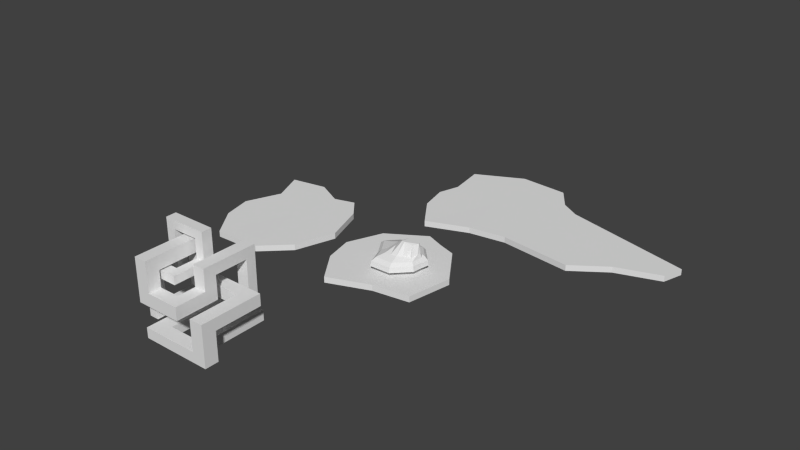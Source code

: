 # Source: EnvironmentTest2.blend  (saved by Blender 2.75.0; exported with 4.5.12 LTS)
import bpy
from mathutils import Matrix  # noqa: F401  (used for matrix-valued properties, if any)

bpy.ops.wm.read_factory_settings(use_empty=True)
scene = bpy.context.scene
scene.name = 'Scene'

# ---- collections
col_collection_1 = bpy.data.collections.new('Collection 1'); scene.collection.children.link(col_collection_1)

# ---- materials (node trees are filled in below, after node groups)
mat_material = bpy.data.materials.new('Material')
mat_material.alpha_threshold = 0.0
mat_material.use_transparent_shadow = False
mat_material.roughness = 0.5
mat_material.line_color = (0.0, 0.0, 0.0, 1.0)

# ---- material node trees

# ---- world
world_world = bpy.data.worlds.new('World'); scene.world = world_world
world_world.color = (0.05088, 0.05088, 0.05088)
world_world.use_sun_shadow = False
world_world.sun_shadow_jitter_overblur = 0.0
world_world.cycles.sampling_method = 'MANUAL'
world_world.cycles.sample_map_resolution = 256

# ---- meshes
me_cube_007 = bpy.data.meshes.new('Cube.007')
me_cube_007.from_pydata([(-13.46, -2.145, -0.4393), (-13.46, -2.145, 0.4367), (-13.32, 6.487, -0.4393), (-13.32, 6.487, 0.4367), (2.511, -7.909, -0.4326), (2.511, -7.909, 0.4435), (6.293, 4.491, -0.4393), (6.293, 4.491, 0.4367), (3.437, 6.206, 0.4367), (3.437, 6.206, -0.4393), (-3.005, -8.737, 0.4543), (-3.005, -8.737, -0.4218), (-12.48, 1.045, 0.4367), (-12.48, 1.045, -0.4393), (3.704, -1.156, 0.4367), (3.704, -1.156, -0.4393), (-0.5974, -1.293, 0.4367), (-0.5974, -1.293, -0.4393), (-6.279, 10.04, -0.4393), (-12.47, -6.5, 0.4367), (-6.279, 10.04, 0.4367), (-12.47, -6.5, -0.4393), (-8.225, 1.082, -0.4393), (-8.225, 1.082, 0.4367), (1.009, 9.583, 0.4367), (-9.223, -11.13, -0.4393), (-4.845, -0.2812, -0.4393), (1.009, 9.583, -0.4393), (-9.223, -11.13, 0.4367), (-4.845, -0.2812, 0.4367), (25.73, -0.4392, 0.4367), (25.73, -0.4392, -0.4393), (18.33, -5.717, 0.4367), (13.33, -9.291, 0.4435), (13.33, -9.291, -0.4326), (18.33, -5.717, -0.4393), (-12.92, 3.919, 0.4367), (5.071, 1.826, -0.4393), (-12.92, 3.919, -0.4393), (5.071, 1.826, 0.4367), (1.533, 2.667, 0.4367), (1.533, 2.667, -0.4393), (-7.197, 5.811, -0.4393), (-7.197, 5.811, 0.4367), (-1.754, 4.928, 0.4367), (-1.754, 4.928, -0.4393), (24.83, -3.484, -0.4393), (24.83, -3.484, 0.4367)], [], [(36, 3, 2, 38), (8, 7, 6, 9), (5, 4, 34, 33), (19, 1, 0, 21), (41, 9, 6, 37), (43, 20, 3, 36), (39, 7, 8, 40), (45, 27, 9, 41), (5, 10, 11, 4), (24, 8, 9, 27), (25, 26, 17, 11), (5, 14, 16, 10), (19, 23, 12, 1), (11, 17, 15, 4), (4, 15, 35, 34), (1, 12, 13, 0), (28, 29, 23, 19), (0, 13, 22, 21), (3, 20, 18, 2), (38, 2, 18, 42), (44, 24, 20, 43), (28, 19, 21, 25), (10, 28, 25, 11), (40, 8, 24, 44), (10, 16, 29, 28), (21, 22, 26, 25), (20, 24, 27, 18), (42, 18, 27, 45), (32, 33, 34, 35), (47, 32, 35, 46), (39, 14, 32, 47), (37, 6, 31, 46), (14, 5, 33, 32), (6, 7, 30, 31), (15, 37, 46, 35), (7, 39, 47, 30), (30, 47, 46, 31), (22, 42, 45, 26), (16, 40, 44, 29), (29, 44, 43, 23), (13, 38, 42, 22), (26, 45, 41, 17), (14, 39, 40, 16), (23, 43, 36, 12), (17, 41, 37, 15), (12, 36, 38, 13)])
me_cube_007.use_remesh_preserve_volume = False
me_cube_007.use_remesh_preserve_attributes = False
me_cube_007.use_mirror_vertex_groups = False
me_cube_007.update()
me_cube_006 = bpy.data.meshes.new('Cube.006')
me_cube_006.from_pydata([(-8.01, -2.139, -0.4397), (-8.01, -2.139, 0.4364), (-7.819, 7.971, -0.4397), (-7.819, 7.971, 0.4364), (7.214, -7.22, -0.4329), (7.214, -7.22, 0.4432), (7.043, 5.086, -0.4397), (7.043, 5.086, 0.4364), (4.736, 7.842, 0.4364), (4.736, 7.842, -0.4397), (3.334, -10.96, 0.454), (3.334, -10.96, -0.4221), (-5.835, 3.119, 0.4364), (-5.835, 3.119, -0.4397), (9.15, -1.151, 0.4364), (9.15, -1.151, -0.4397), (2.448, -1.151, 0.4364), (2.448, -1.151, -0.4397), (-2.467, 8.97, -0.4397), (-7.02, -6.495, 0.4364), (-2.467, 8.97, 0.4364), (-7.02, -6.495, -0.4397), (-1.245, 0.5991, -0.4397), (-1.245, 0.5991, 0.4364), (1.647, 6.933, 0.4364), (-3.777, -11.12, -0.4397), (0.6013, -0.2758, -0.4397), (1.647, 6.933, -0.4397), (-3.777, -11.12, 0.4364), (0.6013, -0.2758, 0.4364)], [], [(12, 3, 2, 13), (8, 7, 6, 9), (14, 5, 4, 15), (19, 1, 0, 21), (17, 9, 6, 15), (23, 20, 3, 12), (14, 7, 8, 16), (26, 27, 9, 17), (5, 10, 11, 4), (24, 8, 9, 27), (25, 26, 17, 11), (5, 14, 16, 10), (19, 23, 12, 1), (11, 17, 15, 4), (7, 14, 15, 6), (1, 12, 13, 0), (28, 29, 23, 19), (0, 13, 22, 21), (3, 20, 18, 2), (13, 2, 18, 22), (29, 24, 20, 23), (28, 19, 21, 25), (10, 28, 25, 11), (16, 8, 24, 29), (10, 16, 29, 28), (21, 22, 26, 25), (20, 24, 27, 18), (22, 18, 27, 26)])
me_cube_006.use_remesh_preserve_volume = False
me_cube_006.use_remesh_preserve_attributes = False
me_cube_006.use_mirror_vertex_groups = False
me_cube_006.update()
me_cube_003 = bpy.data.meshes.new('Cube.003')
me_cube_003.from_pydata([(-14.36, -1.797, -1.311), (-10.46, -0.9884, 0.438), (-3.012, 10.99, -1.311), (-2.671, 7.787, 0.438), (8.903, -10.19, -1.301), (5.509, -6.752, 0.4448), (4.916, 8.068, -1.311), (2.772, 5.784, 0.438), (1.319, 6.253, 5.727), (0.8779, 9.406, -1.311), (-0.006345, -7.58, 0.4556), (0.8687, -11.4, -1.285), (-8.283, 4.27, 0.438), (-11.19, 5.862, -1.311), (6.702, 0.0, 0.438), (10.64, -0.3574, -1.311), (0.0, 0.0, 6.243), (1.411, 11.04, -5.987), (-1.067, 10.2, -1.311), (-9.467, -5.344, 0.438), (-1.646, 8.738, 6.243), (-12.91, -8.142, -1.311), (10.96, -12.28, -5.976), (-3.693, 1.75, 6.243), (-0.5311, 8.922, 6.243), (-8.19, -14.89, -1.311), (1.4, -13.72, -5.957), (-0.09466, 9.801, -1.311), (-6.225, -9.974, 0.438), (-1.846, 0.8749, 6.243), (-5.477, 6.029, 0.438), (7.778, 3.855, -1.311), (-7.1, 8.424, -1.311), (4.737, 2.892, 0.438), (0.8002, 1.607, 6.243), (6.218, 9.451, -5.987), (9.624, 4.438, -5.987), (-3.804, 3.706, 6.243), (-1.257, 3.924, 6.243), (-3.219, 12.92, -5.987), (-12.77, 2.032, -1.311), (6.106, -3.376, 0.4414), (-0.003173, -3.79, 2.75), (-0.9037, 11.98, -5.987), (-9.37, 1.641, 0.438), (9.772, -5.275, -1.306), (-6.58, -1.797, 2.741), (-16.72, -2.29, -5.987), (-4.036, -4.55, 2.741), (-14.83, 2.268, -5.987), (-14.39, 2.218, -3.173), (-16.21, -2.183, -3.173), (-0.9392, 11.6, -3.173), (-3.175, 12.51, -3.173), (9.228, 4.313, -3.173), (5.938, 9.155, -3.173), (1.286, -13.22, -3.144), (10.52, -11.83, -3.162), (1.297, 10.69, -3.173), (-9.125, -17.23, -3.173), (-7.873, 9.565, -3.173), (-12.57, 6.62, -3.173), (11.52, -6.181, -3.167), (12.52, -0.5285, -3.173), (0.1787, 11.15, -3.173), (-14.55, -9.475, -3.173), (-9.381, -17.87, -5.987), (1.406, -7.147, -5.972), (-8.083, 9.876, -5.987), (-12.95, 6.826, -5.987), (12.0, -6.429, -5.981), (13.03, -0.5761, -5.987), (1.411, 5.234, -5.987), (1.411, -0.5761, -5.987), (-1.79, 0.9408, -5.987), (0.2538, 11.51, -5.987), (-15.0, -9.841, -5.987), (-4.991, 2.458, -5.987), (-9.997, -3.692, -5.987), (-2.947, 7.221, -5.987), (-5.585, -8.464, -5.987), (-0.768, 6.227, -5.987), (-12.41, -1.393, -0.4363), (-2.842, 9.387, -0.4363), (3.844, 6.926, -0.4363), (7.206, -8.473, -0.428), (0.4312, -9.49, -0.4147), (0.6921, 8.774, 1.022), (8.672, -0.1787, -0.4363), (-9.735, 5.066, -0.4363), (-0.9481, 9.441, 1.022), (-11.19, -6.743, -0.4363), (-7.207, -12.43, -0.4363), (-0.128, 9.107, 1.022), (6.258, 3.374, -0.4363), (-6.288, 7.226, -0.4363), (-11.07, 1.837, -0.4363), (7.939, -4.326, -0.4321)], [], [(95, 83, 2, 32), (87, 84, 6, 9), (97, 85, 4, 45), (91, 82, 0, 21), (2, 18, 52, 53), (37, 20, 3, 30), (33, 7, 8, 34), (9, 6, 55, 58), (85, 86, 11, 4), (93, 87, 9, 27), (21, 0, 51, 65), (41, 14, 16, 42), (46, 23, 12, 44), (31, 15, 63, 54), (94, 88, 15, 31), (96, 89, 13, 40), (48, 29, 23, 46), (4, 11, 56, 57), (83, 90, 18, 2), (0, 40, 50, 51), (38, 24, 20, 37), (92, 91, 21, 25), (86, 92, 25, 11), (34, 8, 24, 38), (42, 16, 29, 48), (27, 9, 58, 64), (90, 93, 27, 18), (18, 27, 64, 52), (40, 13, 61, 50), (16, 34, 38, 29), (29, 38, 37, 23), (6, 31, 54, 55), (84, 94, 31, 6), (15, 45, 62, 63), (14, 33, 34, 16), (23, 37, 30, 12), (25, 21, 65, 59), (89, 95, 32, 13), (11, 25, 59, 56), (10, 42, 48, 28), (45, 4, 57, 62), (28, 48, 46, 19), (82, 96, 40, 0), (13, 32, 60, 61), (19, 46, 44, 1), (5, 41, 42, 10), (32, 2, 53, 60), (88, 97, 45, 15), (65, 51, 47, 76), (56, 59, 66, 26), (52, 64, 75, 43), (64, 58, 17, 75), (58, 55, 35, 17), (62, 57, 22, 70), (57, 56, 26, 22), (59, 65, 76, 66), (55, 54, 36, 35), (50, 61, 69, 49), (53, 52, 43, 39), (60, 53, 39, 68), (63, 62, 70, 71), (51, 50, 49, 47), (54, 63, 71, 36), (61, 60, 68, 69), (72, 17, 35, 36), (81, 75, 17, 72), (80, 74, 73, 67), (67, 73, 71, 70), (49, 69, 77, 78), (68, 39, 43, 79), (78, 77, 74, 80), (79, 43, 75, 81), (77, 79, 81, 74), (69, 68, 79, 77), (74, 81, 72, 73), (73, 72, 36, 71), (76, 78, 80, 66), (47, 49, 78, 76), (26, 67, 70, 22), (66, 80, 67, 26), (14, 41, 97, 88), (1, 44, 96, 82), (12, 30, 95, 89), (7, 33, 94, 84), (20, 24, 93, 90), (10, 28, 92, 86), (28, 19, 91, 92), (3, 20, 90, 83), (44, 12, 89, 96), (33, 14, 88, 94), (24, 8, 87, 93), (5, 10, 86, 85), (19, 1, 82, 91), (41, 5, 85, 97), (8, 7, 84, 87), (30, 3, 83, 95)])
me_cube_003.use_remesh_preserve_volume = False
me_cube_003.use_remesh_preserve_attributes = False
me_cube_003.use_mirror_vertex_groups = False
me_cube_003.update()
me_cube_001 = bpy.data.meshes.new('Cube.001')
me_cube_001.from_pydata([(-8.48, -1.705, -0.4397), (-8.48, -1.705, 0.4364), (-0.6928, 7.071, -0.4397), (-0.6928, 7.071, 0.4364), (7.487, -7.469, -0.4329), (7.487, -7.469, 0.4432), (4.75, 5.067, -0.4397), (4.75, 5.067, 0.4364), (1.978, 5.986, 0.4364), (1.978, 5.986, -0.4397), (1.972, -8.297, 0.454), (1.972, -8.297, -0.4221), (-6.305, 3.553, 0.4364), (-6.305, 3.553, -0.4397), (8.68, -0.7165, 0.4364), (8.68, -0.7165, -0.4397), (1.978, -0.7165, 0.4364), (1.978, -0.7165, -0.4397), (0.6426, 6.528, -0.4397), (-7.489, -6.06, 0.4364), (0.6426, 6.528, 0.4364), (-7.489, -6.06, -0.4397), (-1.715, 1.033, -0.4397), (-1.715, 1.033, 0.4364), (1.31, 6.257, 0.4364), (-4.247, -10.69, -0.4397), (0.1314, 0.1584, -0.4397), (1.31, 6.257, -0.4397), (-4.247, -10.69, 0.4364), (0.1314, 0.1584, 0.4364)], [], [(12, 3, 2, 13), (8, 7, 6, 9), (14, 5, 4, 15), (19, 1, 0, 21), (17, 9, 6, 15), (23, 20, 3, 12), (14, 7, 8, 16), (26, 27, 9, 17), (5, 10, 11, 4), (24, 8, 9, 27), (25, 26, 17, 11), (5, 14, 16, 10), (19, 23, 12, 1), (11, 17, 15, 4), (7, 14, 15, 6), (1, 12, 13, 0), (28, 29, 23, 19), (0, 13, 22, 21), (3, 20, 18, 2), (13, 2, 18, 22), (29, 24, 20, 23), (28, 19, 21, 25), (10, 28, 25, 11), (16, 8, 24, 29), (10, 16, 29, 28), (21, 22, 26, 25), (20, 24, 27, 18), (22, 18, 27, 26)])
me_cube_001.use_remesh_preserve_volume = False
me_cube_001.use_remesh_preserve_attributes = False
me_cube_001.use_mirror_vertex_groups = False
me_cube_001.update()
me_cube = bpy.data.meshes.new('Cube')
me_cube.from_pydata([(6.908, -3.563, -5.96), (6.908, -5.563, -5.96), (4.908, -5.563, -5.96), (4.908, -3.563, -5.96), (6.908, -3.563, -0.008786), (6.908, -5.563, -0.008786), (4.908, -5.563, -0.008786), (4.908, -3.563, -0.008786), (6.908, -3.563, -1.719), (6.908, -5.563, -1.719), (4.908, -5.563, -1.719), (4.908, -3.563, -1.719), (6.908, 1.688, -1.719), (6.908, 1.688, -0.008786), (4.908, 1.688, -1.719), (4.908, 1.688, -0.008786), (6.908, 3.532, -1.719), (6.908, 3.532, -0.008786), (4.908, 3.532, -1.719), (4.908, 3.532, -0.008786), (-1.514, 1.688, -1.719), (-1.514, 1.688, -0.008786), (-1.514, 3.532, -1.719), (-1.514, 3.532, -0.008786), (-3.347, 1.688, -1.719), (-3.347, 1.688, -0.008786), (-3.347, 3.532, -1.719), (-3.347, 3.532, -0.008786), (-1.514, 1.688, 3.501), (-1.514, 3.532, 3.501), (-3.347, 1.688, 3.501), (-3.347, 3.532, 3.501), (-1.514, 1.688, 5.411), (-1.514, 3.532, 5.411), (-3.347, 1.688, 5.411), (-3.347, 3.532, 5.411), (-3.347, -4.223, 3.501), (-1.514, -4.223, 3.501), (-3.347, -4.223, 5.411), (-1.514, -4.223, 5.411), (-3.347, -6.068, 3.501), (-1.514, -6.068, 3.501), (-3.347, -6.068, 5.411), (-1.514, -6.068, 5.411), (-3.347, -4.223, -0.7112), (-1.514, -4.223, -0.7112), (-3.347, -6.068, -0.7112), (-1.514, -6.068, -0.7112), (-3.347, -6.068, 1.133), (-1.514, -6.068, 1.133), (-1.514, -4.223, 1.133), (-3.347, -4.223, 1.133), (1.437, -6.068, -0.7112), (1.437, -4.223, -0.7112), (1.437, -6.068, 1.133), (1.437, -4.223, 1.133), (3.219, -6.068, -0.7112), (3.219, -4.223, -0.7112), (3.219, -6.068, 1.133), (3.219, -4.223, 1.133), (1.437, -1.585, -0.7112), (1.437, -1.585, 1.133), (3.219, -1.585, -0.7112), (3.219, -1.585, 1.133), (1.437, 0.1833, -0.7112), (1.437, 0.1833, 1.133), (3.219, 0.1833, -0.7112), (3.219, 0.1833, 1.133), (3.219, -1.585, 2.649), (1.437, -1.585, 2.649), (3.219, 0.1833, 2.649), (1.437, 0.1833, 2.649), (3.219, -1.585, 4.183), (1.437, -1.585, 4.183), (3.219, 0.1833, 4.183), (1.437, 0.1833, 4.183), (3.219, 5.06, 2.649), (1.437, 5.06, 2.649), (3.219, 5.06, 4.183), (1.437, 5.06, 4.183), (3.219, 6.48, 2.649), (1.437, 6.48, 2.649), (3.219, 6.48, 4.183), (1.437, 6.48, 4.183), (3.219, 5.06, -2.846), (1.437, 5.06, -2.846), (3.219, 6.48, -2.846), (1.437, 6.48, -2.846), (3.219, 5.06, -4.18), (1.437, 5.06, -4.18), (3.219, 6.48, -4.18), (1.437, 6.48, -4.18), (-3.415, 6.48, -2.846), (-3.415, 5.06, -2.846), (-3.415, 6.48, -4.18), (-3.415, 5.06, -4.18), (-4.767, 6.48, -2.846), (-4.767, 5.06, -2.846), (-4.767, 6.48, -4.18), (-4.767, 5.06, -4.18), (-3.415, -2.297, -2.846), (-3.415, -2.297, -4.18), (-4.767, -2.297, -2.846), (-4.767, -2.297, -4.18), (-3.415, -3.82, -2.846), (-3.415, -3.82, -4.18), (-4.767, -3.82, -2.846), (-4.767, -3.82, -4.18), (-3.415, -2.297, 2.036), (-4.767, -2.297, 2.036), (-3.415, -3.82, 2.036), (-4.767, -3.82, 2.036), (-3.415, -2.297, 3.207), (-4.767, -2.297, 3.207), (-3.415, -3.82, 3.207), (-4.767, -3.82, 3.207), (-0.7798, -3.82, 2.036), (-0.7798, -2.297, 2.036), (-0.7798, -3.82, 3.207), (-0.7798, -2.297, 3.207), (0.5296, -3.82, 2.036), (0.5296, -2.297, 2.036), (0.5296, -3.82, 3.207), (0.5296, -2.297, 3.207), (-0.7798, 0.8064, 2.036), (-0.7798, 0.8064, 3.207), (0.5297, 0.8064, 2.036), (0.5297, 0.8064, 3.207), (-0.7798, 2.296, 2.036), (-0.7798, 2.296, 3.207), (0.5297, 2.296, 2.036), (0.5297, 2.296, 3.207), (-0.7798, 0.8064, 5.869), (0.5297, 0.8064, 5.869), (-0.7798, 2.296, 5.869), (0.5297, 2.296, 5.869), (-0.7798, 0.8064, 7.11), (0.5297, 0.8064, 7.11), (-0.7798, 2.296, 7.11), (0.5297, 2.296, 7.11), (-4.473, 2.296, 5.869), (-4.473, 0.8065, 5.869), (-4.473, 2.296, 7.11), (-4.473, 0.8065, 7.11), (6.908, -3.563, -4.47), (6.908, -5.563, -4.47), (4.908, -5.563, -4.47), (4.908, -3.563, -4.47), (-1.156, -5.563, -5.96), (-1.156, -3.563, -5.96), (-1.156, -5.563, -4.47), (-1.156, -3.563, -4.47), (-3.383, -5.563, -5.96), (-3.383, -3.563, -5.96), (-3.383, -5.563, -4.47), (-3.383, -3.563, -4.47), (-1.156, 4.238, -5.96), (-1.156, 4.238, -4.47), (-3.383, 4.238, -5.96), (-3.383, 4.238, -4.47), (-1.156, 6.124, -5.96), (-1.156, 6.124, -4.47), (-3.383, 6.124, -5.96), (-3.383, 6.124, -4.47), (2.602, 4.238, -5.96), (2.602, 4.238, -4.47), (2.602, 6.124, -5.96), (2.602, 6.124, -4.47), (4.413, 4.238, -5.96), (4.413, 4.238, -4.47), (4.413, 6.124, -5.96), (4.413, 6.124, -4.47), (2.602, -2.456, -5.96), (2.602, -2.456, -4.47), (4.413, -2.456, -5.96), (4.413, -2.456, -4.47), (-5.812, 2.296, 5.869), (-5.812, 0.8065, 5.869), (-5.812, 2.296, 7.11), (-5.812, 0.8065, 7.11), (-4.473, 2.296, -1.241), (-4.473, 0.8065, -1.241), (-5.812, 2.296, -1.241), (-5.812, 0.8065, -1.241)], [], [(0, 1, 2, 3), (4, 7, 6, 5), (8, 4, 5, 9), (9, 5, 6, 10), (10, 6, 7, 11), (144, 0, 3, 147), (4, 8, 12, 13), (146, 10, 11, 147), (145, 9, 10, 146), (144, 8, 9, 145), (12, 14, 18, 16), (7, 4, 13, 15), (11, 7, 15, 14), (8, 11, 14, 12), (17, 16, 18, 19), (15, 19, 23, 21), (15, 13, 17, 19), (13, 12, 16, 17), (21, 23, 29, 28), (14, 15, 21, 20), (18, 14, 20, 22), (19, 18, 22, 23), (24, 25, 27, 26), (23, 22, 26, 27), (22, 20, 24, 26), (20, 21, 25, 24), (29, 31, 35, 33), (23, 27, 31, 29), (25, 21, 28, 30), (27, 25, 30, 31), (32, 33, 35, 34), (28, 29, 33, 32), (34, 30, 36, 38), (31, 30, 34, 35), (37, 39, 43, 41), (32, 34, 38, 39), (30, 28, 37, 36), (28, 32, 39, 37), (40, 41, 43, 42), (49, 48, 46, 47), (38, 36, 40, 42), (39, 38, 42, 43), (44, 45, 47, 46), (50, 49, 54, 55), (51, 50, 45, 44), (48, 51, 44, 46), (40, 36, 51, 48), (36, 37, 50, 51), (37, 41, 49, 50), (41, 40, 48, 49), (52, 53, 57, 56), (45, 50, 55, 53), (47, 45, 53, 52), (49, 47, 52, 54), (59, 58, 56, 57), (55, 54, 58, 59), (54, 52, 56, 58), (57, 53, 60, 62), (62, 60, 64, 66), (59, 57, 62, 63), (55, 59, 63, 61), (53, 55, 61, 60), (64, 65, 67, 66), (60, 61, 65, 64), (63, 67, 70, 68), (63, 62, 66, 67), (70, 71, 77, 76), (67, 65, 71, 70), (61, 63, 68, 69), (65, 61, 69, 71), (73, 72, 74, 75), (71, 69, 73, 75), (69, 68, 72, 73), (68, 70, 74, 72), (78, 76, 80, 82), (71, 75, 79, 77), (74, 70, 76, 78), (75, 74, 78, 79), (80, 81, 83, 82), (79, 78, 82, 83), (77, 79, 83, 81), (80, 76, 84, 86), (86, 84, 88, 90), (81, 80, 86, 87), (77, 81, 87, 85), (76, 77, 85, 84), (88, 89, 91, 90), (84, 85, 89, 88), (91, 89, 95, 94), (87, 86, 90, 91), (95, 93, 100, 101), (85, 87, 92, 93), (89, 85, 93, 95), (87, 91, 94, 92), (97, 96, 98, 99), (93, 92, 96, 97), (92, 94, 98, 96), (94, 95, 99, 98), (103, 101, 105, 107), (99, 95, 101, 103), (93, 97, 102, 100), (97, 99, 103, 102), (105, 104, 106, 107), (102, 103, 107, 106), (102, 106, 111, 109), (101, 100, 104, 105), (110, 108, 117, 116), (106, 104, 110, 111), (104, 100, 108, 110), (100, 102, 109, 108), (112, 113, 115, 114), (111, 110, 114, 115), (109, 111, 115, 113), (108, 109, 113, 112), (117, 119, 125, 124), (108, 112, 119, 117), (114, 110, 116, 118), (112, 114, 118, 119), (120, 121, 123, 122), (116, 117, 121, 120), (118, 116, 120, 122), (119, 118, 122, 123), (131, 129, 134, 135), (121, 117, 124, 126), (119, 123, 127, 125), (123, 121, 126, 127), (128, 129, 131, 130), (124, 125, 129, 128), (126, 124, 128, 130), (127, 126, 130, 131), (134, 132, 141, 140), (125, 127, 133, 132), (129, 125, 132, 134), (127, 131, 135, 133), (136, 137, 139, 138), (135, 134, 138, 139), (133, 135, 139, 137), (132, 133, 137, 136), (140, 141, 181, 180), (132, 136, 143, 141), (138, 134, 140, 142), (136, 138, 142, 143), (0, 144, 145, 1), (1, 145, 146, 2), (147, 3, 149, 151), (8, 144, 147, 11), (151, 149, 156, 157), (146, 147, 151, 150), (2, 146, 150, 148), (3, 2, 148, 149), (152, 154, 155, 153), (149, 148, 152, 153), (150, 151, 155, 154), (148, 150, 154, 152), (158, 159, 163, 162), (155, 151, 157, 159), (149, 153, 158, 156), (153, 155, 159, 158), (161, 160, 162, 163), (156, 158, 162, 160), (160, 161, 167, 166), (159, 157, 161, 163), (167, 165, 169, 171), (161, 157, 165, 167), (157, 156, 164, 165), (156, 160, 166, 164), (169, 168, 170, 171), (166, 167, 171, 170), (164, 166, 170, 168), (169, 165, 173, 175), (173, 172, 174, 175), (168, 169, 175, 174), (164, 168, 174, 172), (165, 164, 172, 173), (176, 177, 179, 178), (142, 140, 176, 178), (143, 142, 178, 179), (141, 143, 179, 177), (180, 181, 183, 182), (176, 140, 180, 182), (141, 177, 183, 181), (177, 176, 182, 183)])
me_cube.materials.append(mat_material)
me_cube.use_remesh_preserve_volume = False
me_cube.use_remesh_preserve_attributes = False
me_cube.use_mirror_vertex_groups = False
me_cube.update()

# ---- objects
ob_cube_004 = bpy.data.objects.new('Cube.004', me_cube_007)
ob_cube_002 = bpy.data.objects.new('Cube.002', me_cube_006)
ob_cube_003 = bpy.data.objects.new('Cube.003', me_cube_003)
ob_cube_001 = bpy.data.objects.new('Cube.001', me_cube_001)
ob_cube = bpy.data.objects.new('Cube', me_cube)

# ---- transforms, parenting, visibility, modifiers, constraints
ob_cube_004.location = (2.998, 22.16, 0.001296)
ob_cube_004.lineart.crease_threshold = 0.0
ob_cube_002.location = (-22.67, 1.151, 0.001622)
ob_cube_002.lineart.crease_threshold = 0.0
ob_cube_003.location = (0.1093, -1.588, 2.874)
ob_cube_003.rotation_euler = (0.0, 0.0, -1.368)
ob_cube_003.scale = (0.2651, 0.2651, 0.2651)
ob_cube_003.lineart.crease_threshold = 0.0
ob_cube_001.location = (-1.978, 0.7165, 0.001622)
ob_cube_001.lineart.crease_threshold = 0.0
ob_cube.location = (-9.896, -27.73, 5.601)
ob_cube.lock_rotations_4d = False
ob_cube.empty_display_type = 'ARROWS'
ob_cube.lineart.crease_threshold = 0.0

# ---- collection membership
col_collection_1.objects.link(ob_cube_004)
col_collection_1.objects.link(ob_cube_002)
col_collection_1.objects.link(ob_cube_003)
col_collection_1.objects.link(ob_cube_001)
col_collection_1.objects.link(ob_cube)

# ---- scene / render settings (as saved in the file)
scene.frame_start = 1; scene.frame_end = 250; scene.frame_set(1)
scene.render.engine = 'BLENDER_EEVEE_NEXT'
scene.render.resolution_percentage = 50
scene.render.dither_intensity = 0.0
scene.cycles.use_denoising = False
scene.cycles.samples = 10
scene.cycles.sampling_pattern = 'TABULATED_SOBOL'
scene.cycles.light_sampling_threshold = 0.0
scene.cycles.use_adaptive_sampling = False
scene.cycles.use_light_tree = False
scene.cycles.blur_glossy = 0.0
scene.cycles.pixel_filter_type = 'GAUSSIAN'
scene.cycles.sample_clamp_indirect = 0.0
scene.view_settings.view_transform = 'Standard'
bpy.context.view_layer.update()

# ---- added for rendering (the .blend has no active camera and no usable light): camera, sun
cam_auto = bpy.data.cameras.new('AutoCamera')
cam_auto.lens = 50.0
cam_auto.sensor_width = 36.0
cam_auto.clip_end = 1457.58
ob_auto_camera = bpy.data.objects.new('AutoCamera', cam_auto)
scene.collection.objects.link(ob_auto_camera)
ob_auto_camera.location = (82.0779, -100.465, 72.5786)
ob_auto_camera.rotation_euler = (1.09748, -7.21219e-08, 0.694738)
scene.camera = ob_auto_camera
light_auto_sun = bpy.data.lights.new('AutoSun', 'SUN')
light_auto_sun.energy = 3.0
light_auto_sun.angle = 0.0523599
ob_auto_sun = bpy.data.objects.new('AutoSun', light_auto_sun)
scene.collection.objects.link(ob_auto_sun)
ob_auto_sun.rotation_euler = (0.872665, 0.174533, 0.523599)
bpy.context.view_layer.update()
